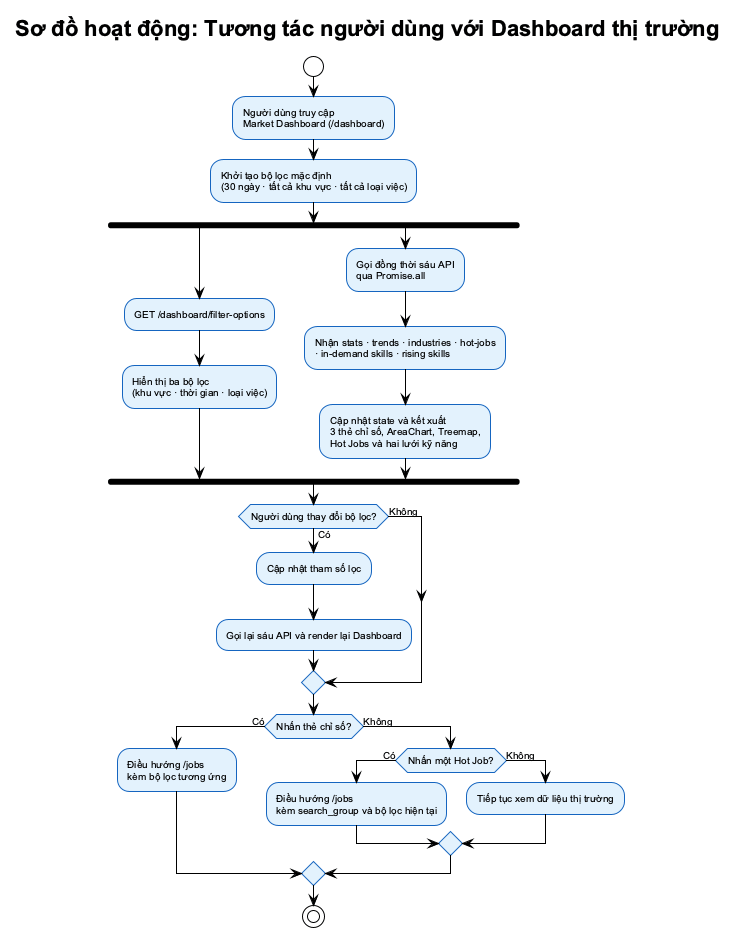

The diagram above was rendered by PlantUML. Its source (embedded in the PNG):
@startuml ui_dashboard_flow
!theme plain
skinparam defaultFontSize 10
skinparam defaultFontName Arial
skinparam backgroundColor #FFFFFF
skinparam activity {
    BackgroundColor #E3F2FD
    BorderColor #1565C0
    FontSize 10
}
skinparam diamond {
    BackgroundColor #FFF8E1
    BorderColor #E65100
}

title Sơ đồ hoạt động: Tương tác người dùng với Dashboard thị trường

start

:Người dùng truy cập\nMarket Dashboard (/dashboard);

:Khởi tạo bộ lọc mặc định\n(30 ngày · tất cả khu vực · tất cả loại việc);

fork
    :GET /dashboard/filter-options;
    :Hiển thị ba bộ lọc\n(khu vực · thời gian · loại việc);
fork again
    :Gọi đồng thời sáu API\nqua Promise.all;
    :Nhận stats · trends · industries · hot-jobs\n· in-demand skills · rising skills;
    :Cập nhật state và kết xuất\n3 thẻ chỉ số, AreaChart, Treemap,\nHot Jobs và hai lưới kỹ năng;
end fork

if (Người dùng thay đổi bộ lọc?) then (Có)
    :Cập nhật tham số lọc;
    :Gọi lại sáu API và render lại Dashboard;
else (Không)
endif

if (Nhấn thẻ chỉ số?) then (Có)
    :Điều hướng /jobs\nkèm bộ lọc tương ứng;
else (Không)
    if (Nhấn một Hot Job?) then (Có)
        :Điều hướng /jobs\nkèm search_group và bộ lọc hiện tại;
    else (Không)
        :Tiếp tục xem dữ liệu thị trường;
    endif
endif

stop

@enduml